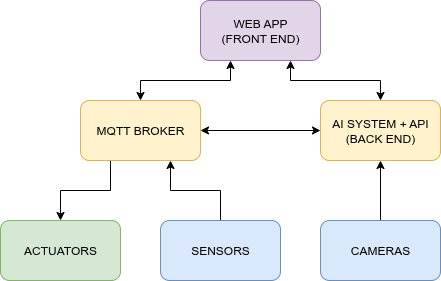

The diagram above was exported from draw.io. Its source (the exported page's mxGraphModel, read from the mxfile embedded in the PNG):
<mxGraphModel dx="984" dy="545" grid="1" gridSize="10" guides="1" tooltips="1" connect="1" arrows="1" fold="1" page="1" pageScale="1" pageWidth="827" pageHeight="1169" math="0" shadow="0">
  <root>
    <mxCell id="0" />
    <mxCell id="1" parent="0" />
    <mxCell id="OrXtqaPFF8mqr9NAn42U-9" style="edgeStyle=orthogonalEdgeStyle;rounded=0;orthogonalLoop=1;jettySize=auto;html=1;entryX=0.75;entryY=1;entryDx=0;entryDy=0;" parent="1" source="OrXtqaPFF8mqr9NAn42U-1" target="OrXtqaPFF8mqr9NAn42U-3" edge="1">
      <mxGeometry relative="1" as="geometry" />
    </mxCell>
    <mxCell id="OrXtqaPFF8mqr9NAn42U-1" value="SENSORS" style="rounded=1;whiteSpace=wrap;html=1;fillColor=#dae8fc;strokeColor=#6c8ebf;" parent="1" vertex="1">
      <mxGeometry x="320" y="360" width="120" height="60" as="geometry" />
    </mxCell>
    <mxCell id="OrXtqaPFF8mqr9NAn42U-2" value="ACTUATORS" style="rounded=1;whiteSpace=wrap;html=1;fillColor=#d5e8d4;strokeColor=#82b366;" parent="1" vertex="1">
      <mxGeometry x="160" y="360" width="120" height="60" as="geometry" />
    </mxCell>
    <mxCell id="OrXtqaPFF8mqr9NAn42U-8" style="edgeStyle=orthogonalEdgeStyle;rounded=0;orthogonalLoop=1;jettySize=auto;html=1;exitX=0.25;exitY=1;exitDx=0;exitDy=0;" parent="1" source="OrXtqaPFF8mqr9NAn42U-3" target="OrXtqaPFF8mqr9NAn42U-2" edge="1">
      <mxGeometry relative="1" as="geometry" />
    </mxCell>
    <mxCell id="OrXtqaPFF8mqr9NAn42U-3" value="MQTT BROKER" style="rounded=1;whiteSpace=wrap;html=1;fillColor=#fff2cc;strokeColor=#d6b656;" parent="1" vertex="1">
      <mxGeometry x="240" y="240" width="120" height="60" as="geometry" />
    </mxCell>
    <mxCell id="OrXtqaPFF8mqr9NAn42U-13" style="edgeStyle=orthogonalEdgeStyle;rounded=0;orthogonalLoop=1;jettySize=auto;html=1;exitX=0.25;exitY=1;exitDx=0;exitDy=0;entryX=0.5;entryY=0;entryDx=0;entryDy=0;startArrow=classic;startFill=1;" parent="1" source="OrXtqaPFF8mqr9NAn42U-4" target="OrXtqaPFF8mqr9NAn42U-3" edge="1">
      <mxGeometry relative="1" as="geometry" />
    </mxCell>
    <mxCell id="OrXtqaPFF8mqr9NAn42U-4" value="WEB APP&lt;br&gt;(FRONT END)" style="rounded=1;whiteSpace=wrap;html=1;fillColor=#e1d5e7;strokeColor=#9673a6;" parent="1" vertex="1">
      <mxGeometry x="360" y="140" width="120" height="60" as="geometry" />
    </mxCell>
    <mxCell id="OrXtqaPFF8mqr9NAn42U-11" style="edgeStyle=orthogonalEdgeStyle;rounded=0;orthogonalLoop=1;jettySize=auto;html=1;exitX=0.5;exitY=0;exitDx=0;exitDy=0;entryX=0.75;entryY=1;entryDx=0;entryDy=0;startArrow=classic;startFill=1;" parent="1" source="OrXtqaPFF8mqr9NAn42U-5" target="OrXtqaPFF8mqr9NAn42U-4" edge="1">
      <mxGeometry relative="1" as="geometry" />
    </mxCell>
    <mxCell id="OrXtqaPFF8mqr9NAn42U-12" style="edgeStyle=orthogonalEdgeStyle;rounded=0;orthogonalLoop=1;jettySize=auto;html=1;exitX=0;exitY=0.5;exitDx=0;exitDy=0;entryX=1;entryY=0.5;entryDx=0;entryDy=0;startArrow=classic;startFill=1;" parent="1" source="OrXtqaPFF8mqr9NAn42U-5" target="OrXtqaPFF8mqr9NAn42U-3" edge="1">
      <mxGeometry relative="1" as="geometry" />
    </mxCell>
    <mxCell id="OrXtqaPFF8mqr9NAn42U-5" value="AI SYSTEM + API&lt;div&gt;(BACK END)&lt;/div&gt;" style="rounded=1;whiteSpace=wrap;html=1;fillColor=#fff2cc;strokeColor=#d6b656;" parent="1" vertex="1">
      <mxGeometry x="480" y="240" width="120" height="60" as="geometry" />
    </mxCell>
    <mxCell id="OrXtqaPFF8mqr9NAn42U-10" style="edgeStyle=orthogonalEdgeStyle;rounded=0;orthogonalLoop=1;jettySize=auto;html=1;entryX=0.5;entryY=1;entryDx=0;entryDy=0;" parent="1" source="OrXtqaPFF8mqr9NAn42U-6" target="OrXtqaPFF8mqr9NAn42U-5" edge="1">
      <mxGeometry relative="1" as="geometry" />
    </mxCell>
    <mxCell id="OrXtqaPFF8mqr9NAn42U-6" value="CAMERAS" style="rounded=1;whiteSpace=wrap;html=1;fillColor=#dae8fc;strokeColor=#6c8ebf;" parent="1" vertex="1">
      <mxGeometry x="480" y="360" width="120" height="60" as="geometry" />
    </mxCell>
  </root>
</mxGraphModel>